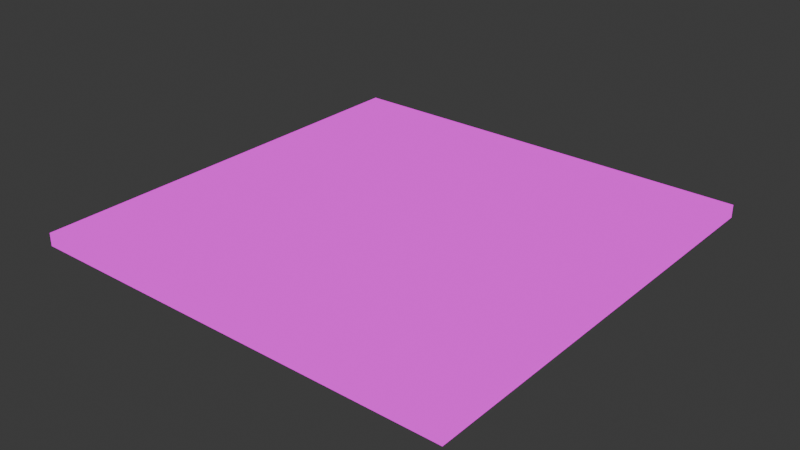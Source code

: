 # Source: trigger.blend  (saved by Blender 5.0.119; exported with 4.5.12 LTS)
import bpy
from mathutils import Matrix  # noqa: F401  (used for matrix-valued properties, if any)

bpy.ops.wm.read_factory_settings(use_empty=True)
scene = bpy.context.scene
scene.name = 'Scene'

# ---- collections
col_collection = bpy.data.collections.new('Collection'); scene.collection.children.link(col_collection)

# ---- images (referenced by path relative to the original .blend; pixels are not part of the script)
import os
ASSET_DIR = os.environ.get("B2B_ASSET_DIR", "")  # directory of the original .blend (textures are referenced by path, not embedded)
HERE = os.path.dirname(os.path.abspath(__file__))  # packed textures are extracted next to this script under _unpacked/

def load_image(name, relpath, width, height, colorspace="sRGB"):
    """Load a texture the original file referenced (path relative to the .blend, or extracted next to this script)."""
    p = next((c for c in (os.path.join(HERE, relpath), os.path.join(ASSET_DIR, relpath)) if relpath and os.path.exists(c)), "")
    if p:
        img = bpy.data.images.load(p, check_existing=True)
        img.name = name
    else:  # same state as the original file: an image datablock whose file is absent (Cycles renders it pink)
        img = bpy.data.images.new(name, width, height)
        img.source = "FILE"
        img.filepath = "//" + (relpath or name)
    img.colorspace_settings.name = colorspace
    return img
img_trigger_png = load_image('trigger.png', 'trigger.png', 1024, 1024, 'sRGB')

# ---- materials (node trees are filled in below, after node groups)
mat_material = bpy.data.materials.new('Material')
mat_material.alpha_threshold = 0.0
mat_material.use_backface_culling_lightprobe_volume = False
mat_material.roughness = 0.5
mat_material.line_color = (0.0, 0.0, 0.0, 1.0)

# ---- material node trees
mat_material.use_nodes = True; mat_material.node_tree.nodes.clear()
_N = mat_material.node_tree.nodes; _L = mat_material.node_tree.links
n0 = _N.new('ShaderNodeOutputMaterial'); n0.name = 'Material Output'; n0.location = (200, 100)
n1 = _N.new('ShaderNodeEmission'); n1.name = 'Emission'; n1.location = (-200, 100)
n2 = _N.new('ShaderNodeTexImage'); n2.name = 'Image Texture'; n2.location = (-490, 80)
n2.image = img_trigger_png
_L.new(n1.outputs[0], n0.inputs[0])
_L.new(n2.outputs[0], n1.inputs[0])
n0.is_active_output = True

# ---- world
world_world = bpy.data.worlds.new('World'); scene.world = world_world
world_world.use_nodes = True; world_world.node_tree.nodes.clear()
_N = world_world.node_tree.nodes; _L = world_world.node_tree.links
n0 = _N.new('ShaderNodeOutputWorld'); n0.name = 'World Output'; n0.location = (200, 100)
n1 = _N.new('ShaderNodeBackground'); n1.name = 'Background'; n1.location = (-200, 100)
n1.inputs[0].default_value = (0.05088, 0.05088, 0.05088, 1.0)
_L.new(n1.outputs[0], n0.inputs[0])
n0.is_active_output = True
world_world.color = (0.05088, 0.05088, 0.05088)
world_world.sun_shadow_jitter_overblur = 0.0

# ---- meshes
me_trigger = bpy.data.meshes.new('trigger')
me_trigger.from_pydata([(0.5, 0.5, 0.189), (0.5, -0.5, 0.189), (-0.5, 0.5, 0.189), (-0.5, -0.5, 0.189), (0.5, -0.5, 0.219), (-0.5, -0.5, 0.219), (0.5, 0.5, 0.219), (-0.5, 0.5, 0.219)], [], [(0, 1, 3, 2), (6, 7, 5, 4), (1, 0, 6, 4), (0, 2, 7, 6), (2, 3, 5, 7), (3, 1, 4, 5)])
me_trigger.polygons.foreach_set('use_smooth', [True] * 6)
_uv = me_trigger.uv_layers.new(name='UVMap')
_uv.uv.foreach_set('vector', [0.0, 0.0, 1.0, 0.0, 1.0, 1.0, 0.0, 1.0, 0.0, 0.0, 1.0, 0.0, 1.0, 1.0, 0.0, 1.0, 0.0, 0.0, 1.0, 0.0, 1.0, 1.0, 0.0, 1.0, 0.0, 0.0, 1.0, 0.0, 1.0, 1.0, 0.0, 1.0, 0.0, 0.0, 1.0, 0.0, 1.0, 1.0, 0.0, 1.0, 0.0, 0.0, 1.0, 0.0, 1.0, 1.0, 0.0, 1.0])
me_trigger.materials.append(mat_material)
me_trigger.use_mirror_vertex_groups = False
me_trigger.update()

# ---- objects
ob_trigger = bpy.data.objects.new('trigger', me_trigger)

# ---- transforms, parenting, visibility, modifiers, constraints
ob_trigger.location = (0.0, 0.0, 0.0)
ob_trigger.lock_rotations_4d = False
ob_trigger.empty_display_type = 'ARROWS'
ob_trigger.lineart.crease_threshold = 0.0

# ---- collection membership
col_collection.objects.link(ob_trigger)

# ---- scene / render settings (as saved in the file)
scene.frame_start = 1; scene.frame_end = 250; scene.frame_set(1)
scene.render.engine = 'BLENDER_EEVEE_NEXT'
scene.render.bake_bias = 0.0
scene.render.bake_samples = 0
scene.cycles.sampling_pattern = 'TABULATED_SOBOL'
scene.eevee.use_volume_custom_range = False
bpy.context.view_layer.update()

# ---- added for rendering (the .blend has no active camera): camera
cam_auto = bpy.data.cameras.new('AutoCamera')
cam_auto.lens = 50.0
cam_auto.sensor_width = 36.0
cam_auto.clip_end = 1000.0
ob_auto_camera = bpy.data.objects.new('AutoCamera', cam_auto)
scene.collection.objects.link(ob_auto_camera)
ob_auto_camera.location = (1.30876, -1.57051, 1.25101)
ob_auto_camera.rotation_euler = (1.09748, -7.21219e-08, 0.694738)
scene.camera = ob_auto_camera
bpy.context.view_layer.update()
